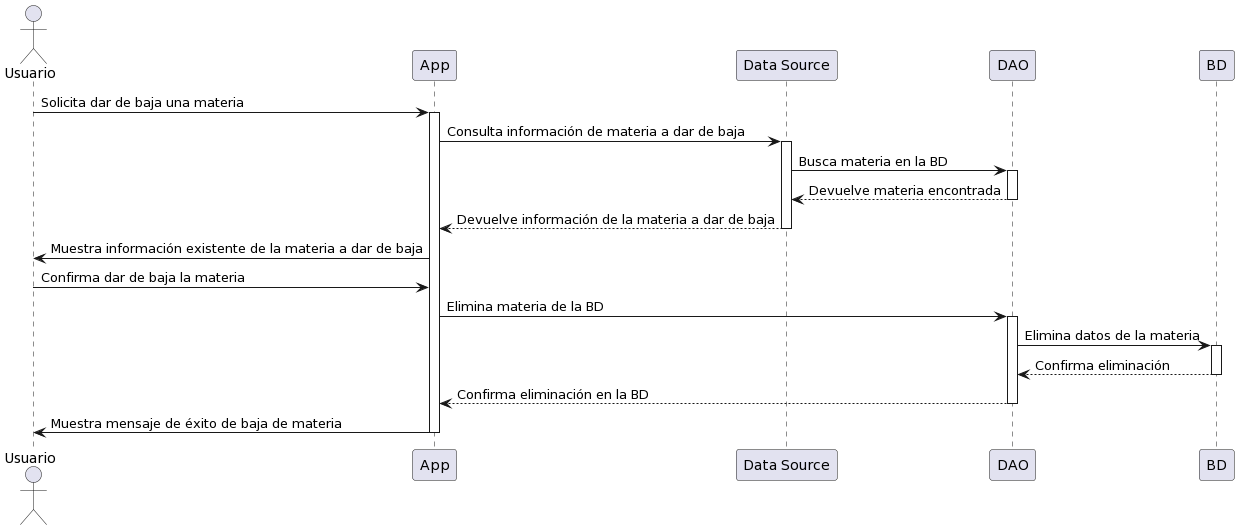

The diagram above was rendered by PlantUML. Its source (embedded in the PNG):
@startuml
actor Usuario as Profesor
participant App
participant "Data Source" as DataSource
participant DAO as Dao
participant BD as BaseDatos

Profesor -> App: Solicita dar de baja una materia
activate App
App -> DataSource: Consulta información de materia a dar de baja
activate DataSource
DataSource -> Dao: Busca materia en la BD
activate Dao
Dao --> DataSource: Devuelve materia encontrada
deactivate Dao
DataSource --> App: Devuelve información de la materia a dar de baja
deactivate DataSource
App -> Profesor: Muestra información existente de la materia a dar de baja
Profesor -> App: Confirma dar de baja la materia
App -> Dao: Elimina materia de la BD
activate Dao
Dao -> BaseDatos: Elimina datos de la materia
activate BaseDatos
BaseDatos --> Dao: Confirma eliminación
deactivate BaseDatos
Dao --> App: Confirma eliminación en la BD
deactivate Dao
App -> Profesor: Muestra mensaje de éxito de baja de materia
deactivate App
@enduml